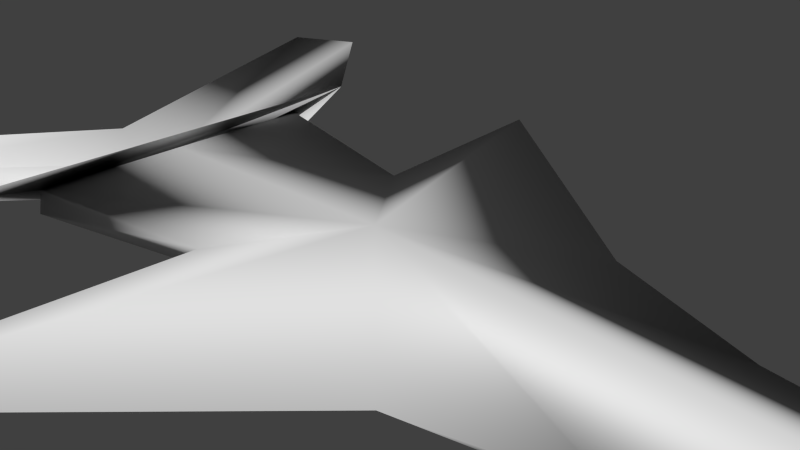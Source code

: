# Source: plane.blend  (saved by Blender 2.63.0; exported with 4.5.12 LTS)
import bpy
from mathutils import Matrix  # noqa: F401  (used for matrix-valued properties, if any)

bpy.ops.wm.read_factory_settings(use_empty=True)
scene = bpy.context.scene
scene.name = 'Scene'

# ---- collections
col_collection_1 = bpy.data.collections.new('Collection 1'); scene.collection.children.link(col_collection_1)

# ---- world
world_world = bpy.data.worlds.new('World'); scene.world = world_world
world_world.color = (0.05088, 0.05088, 0.05088)
world_world.use_sun_shadow = False
world_world.sun_shadow_jitter_overblur = 0.0
world_world.cycles.sampling_method = 'MANUAL'
world_world.cycles.sample_map_resolution = 256

# ---- cameras
cam_camera = bpy.data.cameras.new('Camera')
cam_camera.clip_end = 100.0
cam_camera.lens = 35.0
cam_camera.sensor_width = 32.0
cam_camera.sensor_height = 18.0
cam_camera.ortho_scale = 7.314
cam_camera.dof.focus_distance = 0.0
cam_camera.dof.aperture_fstop = 128.0

# ---- meshes
me_cube_001 = bpy.data.meshes.new('Cube.001')
me_cube_001.from_pydata([(-1.0, -1.0, -1.0), (-1.0, 1.0, -1.0), (1.0, 0.2585, -1.0), (1.0, -0.2585, -1.0), (-1.0, -1.0, -0.8197), (-1.0, 1.0, -0.8197), (0.991, 1.707, -0.339), (1.009, -1.743, -0.339), (0.9966, 2.661, -0.1422), (1.004, -2.566, -0.1422), (1.31, 0.2585, -1.0), (1.31, -0.2585, -1.0), (1.556, 3.238, 0.2035), (1.538, -3.258, 0.1756), (1.0, 0.0, -0.5816), (1.411, -0.004152, -0.4544), (1.155, 3.248, 0.2861), (1.155, -3.248, 0.3376), (1.155, 0.0, -0.7524), (-2.789, 0.07392, -0.8197), (0.6689, 4.761, -1.1), (1.0, 0.0, -0.339), (0.637, -4.956, -1.1), (-0.005411, 0.0007369, -0.2376), (-1.0, 1.0, -0.9098), (0.337, 1.209, -0.4774), (1.0, 1.753, -0.6695), (0.0, 0.6292, -1.0), (-0.5, 1.562, -0.6995), (-1.0, -1.0, -0.9098), (1.0, -1.753, -0.6695), (-0.5, -1.562, -0.6995), (0.0, -0.6292, -1.0), (0.3021, -1.257, -0.4498), (0.3047, -1.191, -0.3868)], [(33, 34)], [(22, 31, 4, 19, 23), (7, 33, 22, 23, 21), (7, 30, 3, 32, 0, 29, 4, 31, 22, 33), (18, 15, 13, 17), (14, 18, 17, 9), (4, 29, 0, 1, 24, 5, 19), (0, 32, 3, 2, 27, 1), (6, 8, 14, 9, 7, 21), (12, 10, 11, 13, 15), (23, 19, 5, 28, 20), (5, 24, 1, 27, 2, 26, 6, 25, 20, 28), (8, 16, 18, 14), (21, 23, 20, 25, 6), (16, 12, 15, 18), (9, 17, 13, 11, 3), (7, 9, 3, 30), (3, 11, 10, 2), (8, 6, 26, 2), (12, 16, 8, 2, 10)])
me_cube_001.polygons.foreach_set('use_smooth', [True] * 19)
_ca = me_cube_001.color_attributes.new('Col', 'BYTE_COLOR', 'CORNER')
_ca.data.foreach_set('color', [0.6795, 0.7379, 0.6654, 1.0, 0.5457, 0.8632, 0.6038, 1.0, 0.4287, 1.0, 0.552, 1.0, 0.4793, 1.0, 0.4342, 1.0, 0.7084, 0.7305, 0.5972, 1.0, 1.0, 0.521, 0.7991, 1.0, 0.8308, 0.624, 0.7305, 1.0, 0.6795, 0.7379, 0.6654, 1.0, 0.7084, 0.7305, 0.5972, 1.0, 1.0, 0.5149, 0.7991, 1.0, 1.0, 1.0, 1.0, 1.0, 0.7991, 0.8632, 1.0, 1.0, 0.6308, 0.7379, 1.0, 1.0, 0.7605, 0.6445, 1.0, 1.0, 0.9047, 0.5647, 1.0, 1.0, 0.8796, 0.4287, 1.0, 1.0, 0.8632, 0.314, 1.0, 1.0, 0.8963, 0.4397, 1.0, 1.0, 0.9301, 0.5972, 1.0, 1.0, 0.9647, 0.7835, 1.0, 1.0, 1.0, 0.5149, 0.7991, 1.0, 1.0, 0.5149, 0.7991, 1.0, 1.0, 0.521, 0.7991, 1.0, 1.0, 0.521, 0.7991, 1.0, 1.0, 0.5149, 0.7991, 1.0, 1.0, 0.5149, 0.7991, 1.0, 1.0, 0.521, 0.7991, 1.0, 1.0, 0.521, 0.7991, 1.0, 0.4287, 1.0, 0.552, 1.0, 0.4287, 1.0, 0.5457, 1.0, 0.4287, 1.0, 0.5457, 1.0, 0.6376, 1.0, 0.6308, 1.0, 0.5841, 1.0, 0.4678, 1.0, 0.5395, 1.0, 0.3372, 1.0, 0.4793, 1.0, 0.4342, 1.0, 0.4233, 0.956, 0.5457, 1.0, 0.521, 0.8388, 0.7529, 1.0, 0.6308, 0.7379, 1.0, 1.0, 0.6308, 0.7379, 1.0, 1.0, 0.624, 0.6795, 0.9911, 1.0, 0.624, 0.6308, 0.9823, 1.0, 1.0, 0.5149, 0.7991, 1.0, 1.0, 0.5149, 0.7991, 1.0, 1.0, 0.5149, 0.7991, 1.0, 1.0, 0.521, 0.7991, 1.0, 1.0, 0.521, 0.7991, 1.0, 1.0, 0.5149, 0.7991, 1.0, 1.0, 0.5149, 0.7991, 1.0, 0.624, 0.6308, 1.0, 1.0, 0.624, 0.6308, 1.0, 1.0, 1.0, 0.521, 0.7991, 1.0, 1.0, 0.5149, 0.7991, 1.0, 0.7084, 0.7305, 0.5972, 1.0, 0.4793, 1.0, 0.4342, 1.0, 0.5395, 1.0, 0.3372, 1.0, 0.6376, 0.855, 0.4287, 1.0, 0.7454, 0.7305, 0.5395, 1.0, 0.6105, 0.6308, 0.9734, 1.0, 0.6105, 0.6308, 0.9734, 1.0, 0.6105, 0.6308, 0.9823, 1.0, 0.6172, 0.6795, 0.9911, 1.0, 0.6308, 0.7379, 1.0, 1.0, 0.7379, 0.4233, 1.0, 1.0, 0.8632, 0.2086, 1.0, 1.0, 0.7913, 0.2874, 0.9911, 1.0, 0.7305, 0.3864, 0.9823, 1.0, 0.6654, 0.4969, 0.9734, 1.0, 1.0, 0.5149, 0.7991, 1.0, 1.0, 0.5149, 0.7991, 1.0, 1.0, 0.5149, 0.7991, 1.0, 1.0, 0.5149, 0.7991, 1.0, 1.0, 0.5149, 0.7991, 1.0, 0.7084, 0.7305, 0.5972, 1.0, 0.7454, 0.7305, 0.5395, 1.0, 0.8632, 0.6172, 0.6584, 1.0, 1.0, 0.5149, 0.7991, 1.0, 1.0, 0.5149, 0.7991, 1.0, 1.0, 0.5149, 0.7991, 1.0, 1.0, 0.5149, 0.7991, 1.0, 1.0, 0.5149, 0.7991, 1.0, 1.0, 1.0, 1.0, 1.0, 1.0, 1.0, 1.0, 1.0, 1.0, 1.0, 1.0, 1.0, 0.6308, 0.7379, 1.0, 1.0, 0.6308, 0.7379, 1.0, 1.0, 1.0, 1.0, 1.0, 1.0, 1.0, 1.0, 1.0, 1.0, 0.6308, 0.7379, 1.0, 1.0, 0.7991, 0.8632, 1.0, 1.0, 0.6308, 0.7379, 1.0, 1.0, 0.6308, 0.7379, 1.0, 1.0, 0.6308, 0.7379, 1.0, 1.0, 0.6308, 0.7379, 1.0, 1.0, 0.8632, 0.2086, 1.0, 1.0, 0.8632, 0.2086, 1.0, 1.0, 0.7379, 0.4233, 1.0, 1.0, 0.6308, 0.7379, 1.0, 1.0, 0.8632, 0.2086, 1.0, 1.0, 0.8632, 0.2086, 1.0, 1.0, 0.8632, 0.2086, 1.0, 1.0, 0.6308, 0.7379, 1.0, 1.0, 0.6308, 0.7379, 1.0, 1.0])
me_cube_001.use_remesh_preserve_volume = False
me_cube_001.use_remesh_preserve_attributes = False
me_cube_001.use_mirror_vertex_groups = False
me_cube_001.update()

# ---- objects
ob_cube = bpy.data.objects.new('Cube', me_cube_001)
ob_camera = bpy.data.objects.new('Camera', cam_camera)

# ---- transforms, parenting, visibility, modifiers, constraints
ob_cube.location = (0.03837, -0.0271, 0.7157)
ob_cube.rotation_euler = (-6.277, 0.01194, 3.172)
ob_cube.scale = (4.49, 1.351, 1.116)
ob_cube.lineart.crease_threshold = 0.0
ob_camera.location = (7.481, -6.508, 5.344)
ob_camera.rotation_euler = (1.109, 0.01082, 0.8149)
ob_camera.lock_rotations_4d = False
ob_camera.empty_display_type = 'ARROWS'
ob_camera.color = (0.0, 0.0, 0.0, 0.0)
ob_camera.display_type = 'WIRE'
ob_camera.lineart.crease_threshold = 0.0

# ---- collection membership
col_collection_1.objects.link(ob_cube)
col_collection_1.objects.link(ob_camera)

# ---- scene / render settings (as saved in the file)
scene.camera = ob_camera
scene.frame_start = 1; scene.frame_end = 250; scene.frame_set(44)
scene.render.engine = 'BLENDER_EEVEE_NEXT'
scene.render.image_settings.color_mode = 'RGB'
scene.render.image_settings.compression = 90
scene.render.resolution_percentage = 50
scene.render.dither_intensity = 0.0
scene.render.bake_margin = 2
scene.render.bake_bias = 0.0
scene.cycles.use_denoising = False
scene.cycles.samples = 10
scene.cycles.sampling_pattern = 'TABULATED_SOBOL'
scene.cycles.light_sampling_threshold = 0.0
scene.cycles.use_adaptive_sampling = False
scene.cycles.use_light_tree = False
scene.cycles.blur_glossy = 0.0
scene.cycles.volume_bounces = 1
scene.cycles.pixel_filter_type = 'GAUSSIAN'
scene.cycles.sample_clamp_indirect = 0.0
scene.view_settings.view_transform = 'Standard'
bpy.context.view_layer.update()

# ---- added for rendering (the .blend has no usable light): sun
light_auto_sun = bpy.data.lights.new('AutoSun', 'SUN')
light_auto_sun.energy = 3.0
light_auto_sun.angle = 0.0523599
ob_auto_sun = bpy.data.objects.new('AutoSun', light_auto_sun)
scene.collection.objects.link(ob_auto_sun)
ob_auto_sun.rotation_euler = (0.872665, 0.174533, 0.523599)
bpy.context.view_layer.update()
